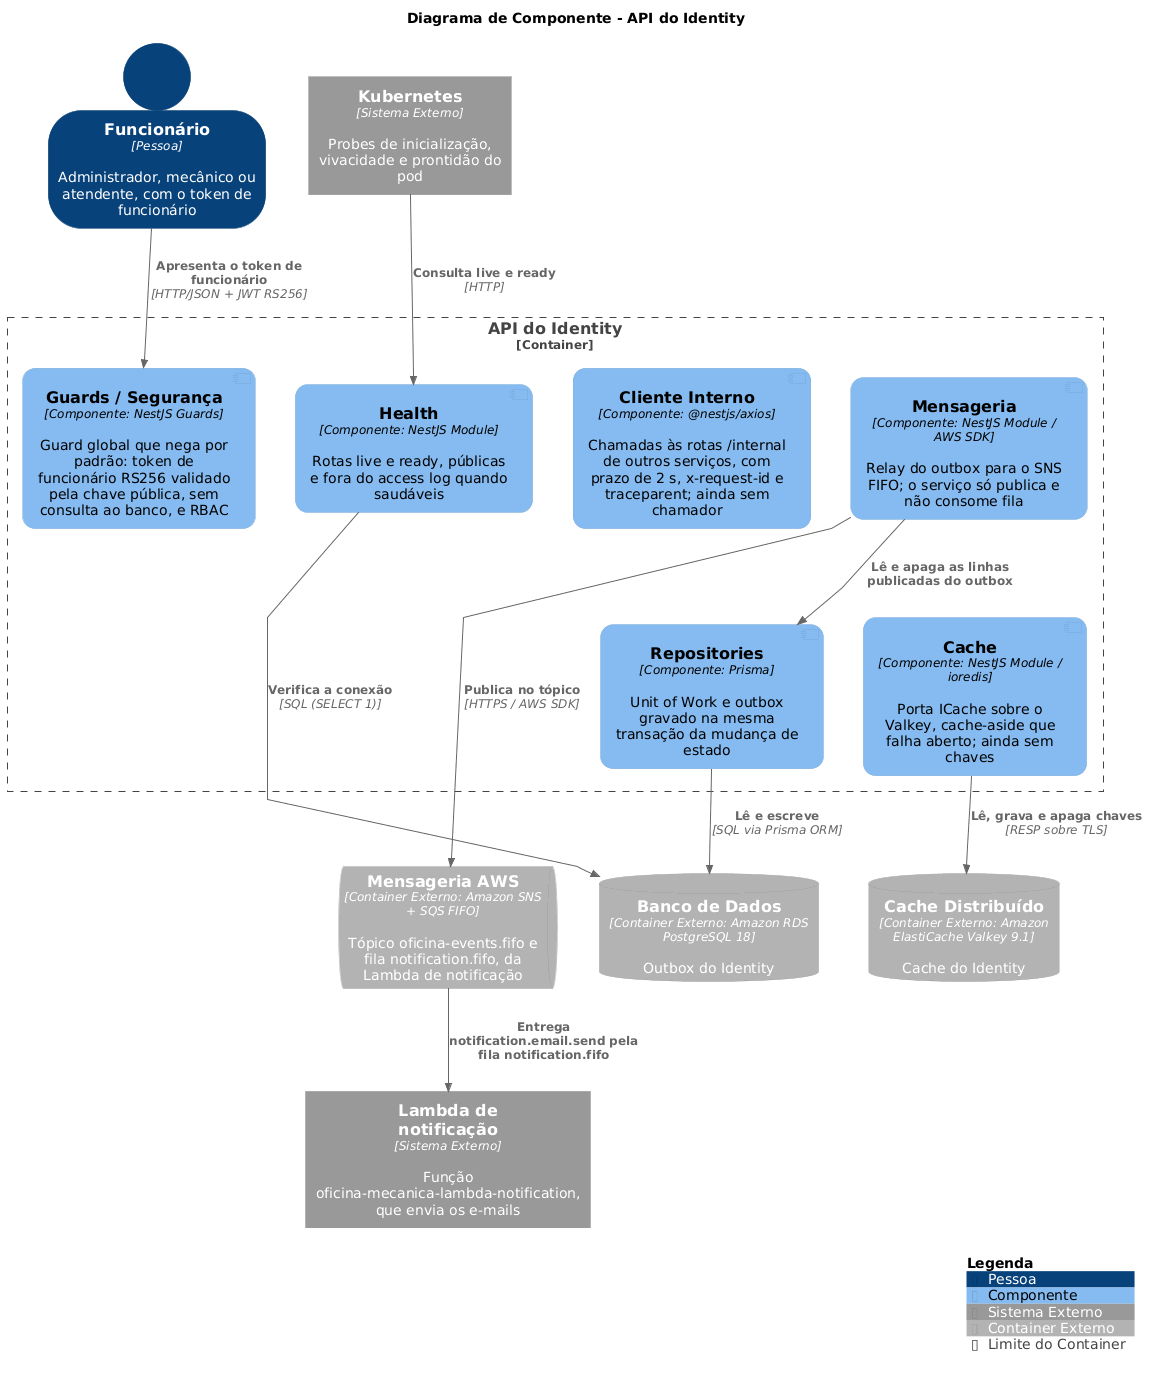

The diagram above was rendered by PlantUML. Its source (embedded in the PNG):
@startuml c4-component
!include https://raw.githubusercontent.com/plantuml-stdlib/C4-PlantUML/v2.14.0/C4_Component.puml

!$LEGEND_TITLE_TEXT = "Legenda"
UpdateElementStyle("component", $legendText="Componente")
UpdateElementStyle("person", $legendText="Pessoa")
UpdateElementStyle("external_system", $legendText="Sistema Externo")
UpdateElementStyle("external_container", $legendText="Container Externo")
UpdateBoundaryStyle("container", $type="Container", $legendText="Limite do Container")

SHOW_ELEMENT_TYPE($hidePersonType="false")
SHOW_PERSON_OUTLINE()
skinparam defaultFontName Arial

skinparam linetype polyline
skinparam nodesep 40
skinparam ranksep 60

skinparam component {
  BackgroundColor #85BBF0
  FontColor #000000
  BorderColor #78A8D8
  RoundCorner 25
}

title Diagrama de Componente - API do Identity

Person(staff, "Funcionário", "Administrador, mecânico ou atendente, com o token de funcionário")
System_Ext(k8s, "Kubernetes", "Probes de inicialização, vivacidade e prontidão do pod")

Container_Boundary(api, "API do Identity") {
    Component(guards, "Guards / Segurança", "NestJS Guards", "Guard global que nega por padrão: token de funcionário RS256 validado pela chave pública, sem consulta ao banco, e RBAC", $baseShape="component")
    Component(health, "Health", "NestJS Module", "Rotas live e ready, públicas e fora do access log quando saudáveis", $baseShape="component")
    Component(internalClient, "Cliente Interno", "@nestjs/axios", "Chamadas às rotas /internal de outros serviços, com prazo de 2 s, x-request-id e traceparent; ainda sem chamador", $baseShape="component")
    Component(messaging, "Mensageria", "NestJS Module / AWS SDK", "Relay do outbox para o SNS FIFO; o serviço só publica e não consome fila", $baseShape="component")
    Component(repositories, "Repositories", "Prisma", "Unit of Work e outbox gravado na mesma transação da mudança de estado", $baseShape="component")
    Component(cache, "Cache", "NestJS Module / ioredis", "Porta ICache sobre o Valkey, cache-aside que falha aberto; ainda sem chaves", $baseShape="component")
}

ContainerQueue_Ext(sns, "Mensageria AWS", "Amazon SNS + SQS FIFO", "Tópico oficina-events.fifo e fila notification.fifo, da Lambda de notificação")
ContainerDb_Ext(postgres, "Banco de Dados", "Amazon RDS PostgreSQL 18", "Outbox do Identity")
ContainerDb_Ext(valkey, "Cache Distribuído", "Amazon ElastiCache Valkey 9.1", "Cache do Identity")
System_Ext(notification, "Lambda de notificação", "Função oficina-mecanica-lambda-notification, que envia os e-mails")

Lay_R(staff, k8s)
Lay_R(guards, health)
Lay_R(health, internalClient)
Lay_R(messaging, repositories)
Lay_R(repositories, cache)
Lay_R(sns, postgres)
Lay_R(postgres, valkey)

Rel_D(staff, guards, "Apresenta o token de funcionário", "HTTP/JSON + JWT RS256")
Rel_D(k8s, health, "Consulta live e ready", "HTTP")
Rel_D(messaging, repositories, "Lê e apaga as linhas publicadas do outbox")
Rel_D(messaging, sns, "Publica no tópico", "HTTPS / AWS SDK")
Rel_D(repositories, postgres, "Lê e escreve", "SQL via Prisma ORM")
Rel_D(cache, valkey, "Lê, grava e apaga chaves", "RESP sobre TLS")
Rel_D(health, postgres, "Verifica a conexão", "SQL (SELECT 1)")
Rel_D(sns, notification, "Entrega notification.email.send pela fila notification.fifo")

SHOW_LEGEND()
@enduml